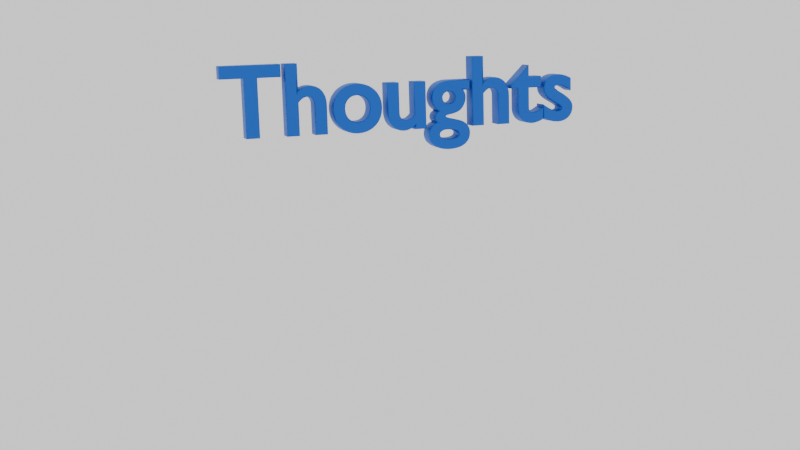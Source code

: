 # Source: Thoughts.blend  (saved by Blender 4.3.32; exported with 4.5.12 LTS)
import bpy
from mathutils import Matrix  # noqa: F401  (used for matrix-valued properties, if any)

bpy.ops.wm.read_factory_settings(use_empty=True)
scene = bpy.context.scene
scene.name = 'Scene'

# ---- collections
col_collection = bpy.data.collections.new('Collection'); scene.collection.children.link(col_collection)

# ---- materials (node trees are filled in below, after node groups)
mat_material_002 = bpy.data.materials.new('Material.002')

# ---- material node trees
mat_material_002.use_nodes = True; mat_material_002.node_tree.nodes.clear()
_N = mat_material_002.node_tree.nodes; _L = mat_material_002.node_tree.links
n0 = _N.new('ShaderNodeBsdfPrincipled'); n0.name = 'Principled BSDF'; n0.location = (10, 300)
n0.inputs[0].default_value = (0.0, 0.1092, 0.5703, 1.0)
n0.inputs[1].default_value = 0.4523
n1 = _N.new('ShaderNodeOutputMaterial'); n1.name = 'Material Output'; n1.location = (300, 300)
_L.new(n0.outputs[0], n1.inputs[0])
n1.is_active_output = True

# ---- world
world_world = bpy.data.worlds.new('World'); scene.world = world_world
world_world.use_nodes = True; world_world.node_tree.nodes.clear()
_N = world_world.node_tree.nodes; _L = world_world.node_tree.links
n0 = _N.new('ShaderNodeOutputWorld'); n0.name = 'World Output'; n0.location = (300, 300)
n1 = _N.new('ShaderNodeBackground'); n1.name = 'Background'; n1.location = (10, 300)
n1.inputs[0].default_value = (1.0, 1.0, 1.0, 1.0)
_L.new(n1.outputs[0], n0.inputs[0])
n0.is_active_output = True
world_world.color = (0.05088, 0.05088, 0.05088)
world_world.sun_shadow_jitter_overblur = 0.0

# ---- cameras
cam_camera_001 = bpy.data.cameras.new('Camera.001')

# ---- lights
light_spot = bpy.data.lights.new('Spot', 'SPOT')
light_spot.color = (1.0, 0.0008791, 0.671)
light_spot.energy = 100.0
light_spot.shadow_soft_size = 0.08
light_spot.spot_blend = 0.7854
light_spot.spot_size = 0.1082
light_spot.use_soft_falloff = False

# ---- curves / text
txt_text = bpy.data.curves.new('Text', 'FONT')
txt_text.dimensions = '2D'
txt_text.body = 'Thoughts'
txt_text.materials.append(mat_material_002)
txt_text.extrude = 0.08
txt_text.bevel_depth = 0.02

# ---- objects
ob_spot = bpy.data.objects.new('Spot', light_spot)
ob_text = bpy.data.objects.new('Text', txt_text)
ob_camera = bpy.data.objects.new('Camera', cam_camera_001)

# ---- transforms, parenting, visibility, modifiers, constraints
ob_spot.location = (-2.735, -10.49, 5.385)
ob_spot.rotation_euler = (7.58, -0.06127, -0.2045)
ob_text.location = (-1.837, 0.3578, 1.367)
ob_text.rotation_euler = (7.84, -0.02527, 0.3083)
ob_camera.location = (-0.07994, -10.58, 2.593)
ob_camera.rotation_euler = (1.381, -9.343e-07, -0.0005286)

# ---- collection membership
scene.collection.objects.link(ob_spot)
col_collection.objects.link(ob_text)
col_collection.objects.link(ob_camera)

# ---- scene / render settings (as saved in the file)
scene.camera = ob_camera
scene.frame_start = 1; scene.frame_end = 250; scene.frame_set(1)
scene.render.engine = 'BLENDER_EEVEE_NEXT'
bpy.context.view_layer.update()
